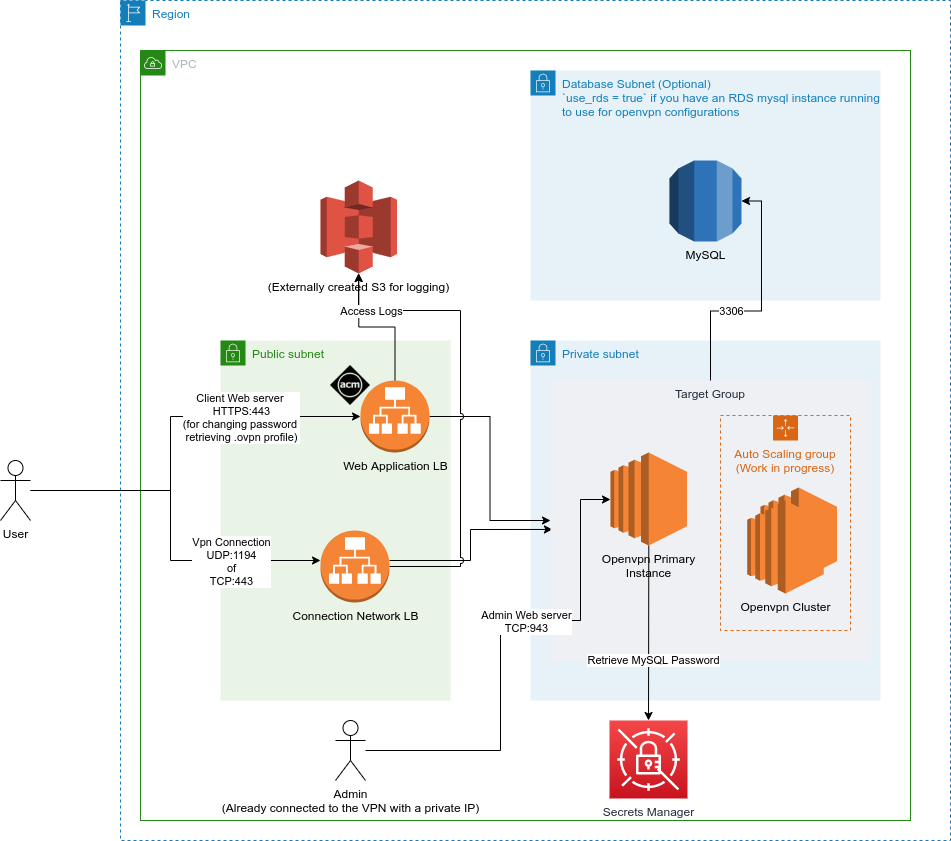

The diagram above was exported from draw.io. Its source (the exported page's mxGraphModel, read from the mxfile embedded in the PNG):
<mxGraphModel dx="2609" dy="1076" grid="1" gridSize="10" guides="1" tooltips="1" connect="1" arrows="1" fold="1" page="1" pageScale="1" pageWidth="700" pageHeight="1000" background="#FFFFFF" math="0" shadow="0">
  <root>
    <mxCell id="0" />
    <mxCell id="1" parent="0" />
    <mxCell id="dxCcJP8pfecm1sgc12g0-3" value="Region" style="points=[[0,0],[0.25,0],[0.5,0],[0.75,0],[1,0],[1,0.25],[1,0.5],[1,0.75],[1,1],[0.75,1],[0.5,1],[0.25,1],[0,1],[0,0.75],[0,0.5],[0,0.25]];outlineConnect=0;gradientColor=none;html=1;whiteSpace=wrap;fontSize=12;fontStyle=0;shape=mxgraph.aws4.group;grIcon=mxgraph.aws4.group_region;strokeColor=#147EBA;fillColor=none;verticalAlign=top;align=left;spacingLeft=30;fontColor=#147EBA;dashed=1;" parent="1" vertex="1">
      <mxGeometry x="-640" y="100" width="830" height="840" as="geometry" />
    </mxCell>
    <mxCell id="dxCcJP8pfecm1sgc12g0-6" value="VPC" style="points=[[0,0],[0.25,0],[0.5,0],[0.75,0],[1,0],[1,0.25],[1,0.5],[1,0.75],[1,1],[0.75,1],[0.5,1],[0.25,1],[0,1],[0,0.75],[0,0.5],[0,0.25]];outlineConnect=0;gradientColor=none;html=1;whiteSpace=wrap;fontSize=12;fontStyle=0;shape=mxgraph.aws4.group;grIcon=mxgraph.aws4.group_vpc;strokeColor=#248814;fillColor=none;verticalAlign=top;align=left;spacingLeft=30;fontColor=#AAB7B8;dashed=0;" parent="1" vertex="1">
      <mxGeometry x="-620" y="150" width="770" height="770" as="geometry" />
    </mxCell>
    <mxCell id="dxCcJP8pfecm1sgc12g0-4" value="Public subnet" style="points=[[0,0],[0.25,0],[0.5,0],[0.75,0],[1,0],[1,0.25],[1,0.5],[1,0.75],[1,1],[0.75,1],[0.5,1],[0.25,1],[0,1],[0,0.75],[0,0.5],[0,0.25]];outlineConnect=0;gradientColor=none;html=1;whiteSpace=wrap;fontSize=12;fontStyle=0;shape=mxgraph.aws4.group;grIcon=mxgraph.aws4.group_security_group;grStroke=0;strokeColor=#248814;fillColor=#E9F3E6;verticalAlign=top;align=left;spacingLeft=30;fontColor=#248814;dashed=0;" parent="1" vertex="1">
      <mxGeometry x="-540" y="440" width="230" height="360" as="geometry" />
    </mxCell>
    <mxCell id="dxCcJP8pfecm1sgc12g0-5" value="Private subnet" style="points=[[0,0],[0.25,0],[0.5,0],[0.75,0],[1,0],[1,0.25],[1,0.5],[1,0.75],[1,1],[0.75,1],[0.5,1],[0.25,1],[0,1],[0,0.75],[0,0.5],[0,0.25]];outlineConnect=0;gradientColor=none;html=1;whiteSpace=wrap;fontSize=12;fontStyle=0;shape=mxgraph.aws4.group;grIcon=mxgraph.aws4.group_security_group;grStroke=0;strokeColor=#147EBA;fillColor=#E6F2F8;verticalAlign=top;align=left;spacingLeft=30;fontColor=#147EBA;dashed=0;" parent="1" vertex="1">
      <mxGeometry x="-230" y="440" width="350" height="360" as="geometry" />
    </mxCell>
    <mxCell id="dxCcJP8pfecm1sgc12g0-20" style="edgeStyle=orthogonalEdgeStyle;rounded=0;orthogonalLoop=1;jettySize=auto;html=1;" parent="1" source="dxCcJP8pfecm1sgc12g0-7" target="dxCcJP8pfecm1sgc12g0-18" edge="1">
      <mxGeometry relative="1" as="geometry" />
    </mxCell>
    <mxCell id="dxCcJP8pfecm1sgc12g0-34" style="edgeStyle=orthogonalEdgeStyle;rounded=0;orthogonalLoop=1;jettySize=auto;html=1;" parent="1" source="dxCcJP8pfecm1sgc12g0-7" target="dxCcJP8pfecm1sgc12g0-33" edge="1">
      <mxGeometry relative="1" as="geometry" />
    </mxCell>
    <mxCell id="dxCcJP8pfecm1sgc12g0-7" value="Web Application LB" style="outlineConnect=0;dashed=0;verticalLabelPosition=bottom;verticalAlign=top;align=center;html=1;shape=mxgraph.aws3.application_load_balancer;fillColor=#F58534;gradientColor=none;" parent="1" vertex="1">
      <mxGeometry x="-400" y="480" width="69" height="72" as="geometry" />
    </mxCell>
    <mxCell id="dxCcJP8pfecm1sgc12g0-21" style="edgeStyle=orthogonalEdgeStyle;rounded=0;orthogonalLoop=1;jettySize=auto;html=1;entryX=0.006;entryY=0.532;entryDx=0;entryDy=0;entryPerimeter=0;jumpStyle=arc;" parent="1" source="dxCcJP8pfecm1sgc12g0-8" target="dxCcJP8pfecm1sgc12g0-18" edge="1">
      <mxGeometry relative="1" as="geometry">
        <Array as="points">
          <mxPoint x="-290" y="660" />
          <mxPoint x="-290" y="629" />
        </Array>
      </mxGeometry>
    </mxCell>
    <mxCell id="dxCcJP8pfecm1sgc12g0-35" style="edgeStyle=orthogonalEdgeStyle;rounded=0;orthogonalLoop=1;jettySize=auto;html=1;jumpStyle=arc;" parent="1" source="dxCcJP8pfecm1sgc12g0-8" target="dxCcJP8pfecm1sgc12g0-33" edge="1">
      <mxGeometry relative="1" as="geometry">
        <Array as="points">
          <mxPoint x="-300" y="666" />
          <mxPoint x="-300" y="410" />
          <mxPoint x="-402" y="410" />
        </Array>
      </mxGeometry>
    </mxCell>
    <mxCell id="dxCcJP8pfecm1sgc12g0-36" value="Access Logs" style="edgeLabel;html=1;align=center;verticalAlign=middle;resizable=0;points=[];" parent="dxCcJP8pfecm1sgc12g0-35" vertex="1" connectable="0">
      <mxGeometry x="0.4721" y="2" relative="1" as="geometry">
        <mxPoint x="-74" y="-2" as="offset" />
      </mxGeometry>
    </mxCell>
    <mxCell id="dxCcJP8pfecm1sgc12g0-8" value="Connection Network LB" style="outlineConnect=0;dashed=0;verticalLabelPosition=bottom;verticalAlign=top;align=center;html=1;shape=mxgraph.aws3.application_load_balancer;fillColor=#F58536;gradientColor=none;" parent="1" vertex="1">
      <mxGeometry x="-440" y="630" width="69" height="72" as="geometry" />
    </mxCell>
    <mxCell id="dxCcJP8pfecm1sgc12g0-10" style="edgeStyle=orthogonalEdgeStyle;rounded=0;orthogonalLoop=1;jettySize=auto;html=1;entryX=0;entryY=0.5;entryDx=0;entryDy=0;entryPerimeter=0;" parent="1" source="dxCcJP8pfecm1sgc12g0-9" target="dxCcJP8pfecm1sgc12g0-7" edge="1">
      <mxGeometry relative="1" as="geometry">
        <Array as="points">
          <mxPoint x="-590" y="590" />
          <mxPoint x="-590" y="516" />
        </Array>
      </mxGeometry>
    </mxCell>
    <mxCell id="dxCcJP8pfecm1sgc12g0-12" value="Client Web server &lt;br&gt;HTTPS:443&lt;br&gt;(for changing password&amp;nbsp;&lt;br&gt;retrieving .ovpn profile)" style="edgeLabel;html=1;align=center;verticalAlign=middle;resizable=0;points=[];" parent="dxCcJP8pfecm1sgc12g0-10" vertex="1" connectable="0">
      <mxGeometry x="0.3237" y="3" relative="1" as="geometry">
        <mxPoint x="17" y="3" as="offset" />
      </mxGeometry>
    </mxCell>
    <mxCell id="dxCcJP8pfecm1sgc12g0-11" style="edgeStyle=orthogonalEdgeStyle;rounded=0;orthogonalLoop=1;jettySize=auto;html=1;" parent="1" source="dxCcJP8pfecm1sgc12g0-9" target="dxCcJP8pfecm1sgc12g0-8" edge="1">
      <mxGeometry relative="1" as="geometry">
        <Array as="points">
          <mxPoint x="-590" y="590" />
          <mxPoint x="-590" y="660" />
        </Array>
      </mxGeometry>
    </mxCell>
    <mxCell id="dxCcJP8pfecm1sgc12g0-13" value="Vpn Connection&lt;br&gt;UDP:1194&lt;br&gt;of&lt;br&gt;TCP:443" style="edgeLabel;html=1;align=center;verticalAlign=middle;resizable=0;points=[];" parent="dxCcJP8pfecm1sgc12g0-11" vertex="1" connectable="0">
      <mxGeometry x="0.3586" y="-3" relative="1" as="geometry">
        <mxPoint x="25" y="-3" as="offset" />
      </mxGeometry>
    </mxCell>
    <mxCell id="dxCcJP8pfecm1sgc12g0-9" value="User" style="shape=umlActor;verticalLabelPosition=bottom;verticalAlign=top;html=1;outlineConnect=0;" parent="1" vertex="1">
      <mxGeometry x="-760" y="560" width="30" height="60" as="geometry" />
    </mxCell>
    <mxCell id="dxCcJP8pfecm1sgc12g0-18" value="Target Group" style="fillColor=#EFF0F3;strokeColor=none;dashed=0;verticalAlign=top;fontStyle=0;fontColor=#232F3D;" parent="1" vertex="1">
      <mxGeometry x="-210" y="480" width="320" height="280" as="geometry" />
    </mxCell>
    <mxCell id="dxCcJP8pfecm1sgc12g0-38" style="edgeStyle=orthogonalEdgeStyle;rounded=0;jumpStyle=arc;orthogonalLoop=1;jettySize=auto;html=1;" parent="1" source="dxCcJP8pfecm1sgc12g0-15" target="dxCcJP8pfecm1sgc12g0-37" edge="1">
      <mxGeometry relative="1" as="geometry" />
    </mxCell>
    <mxCell id="dxCcJP8pfecm1sgc12g0-39" value="Retrieve MySQL Password" style="edgeLabel;html=1;align=center;verticalAlign=middle;resizable=0;points=[];" parent="dxCcJP8pfecm1sgc12g0-38" vertex="1" connectable="0">
      <mxGeometry x="0.3155" y="4" relative="1" as="geometry">
        <mxPoint as="offset" />
      </mxGeometry>
    </mxCell>
    <mxCell id="dxCcJP8pfecm1sgc12g0-15" value="Openvpn Primary&lt;br&gt;Instance" style="outlineConnect=0;dashed=0;verticalLabelPosition=bottom;verticalAlign=top;align=center;html=1;shape=mxgraph.aws3.ec2;fillColor=#F58534;gradientColor=none;" parent="1" vertex="1">
      <mxGeometry x="-150" y="552" width="76.5" height="93" as="geometry" />
    </mxCell>
    <mxCell id="dxCcJP8pfecm1sgc12g0-17" value="Auto Scaling group&lt;br&gt;(Work in progress)" style="points=[[0,0],[0.25,0],[0.5,0],[0.75,0],[1,0],[1,0.25],[1,0.5],[1,0.75],[1,1],[0.75,1],[0.5,1],[0.25,1],[0,1],[0,0.75],[0,0.5],[0,0.25]];outlineConnect=0;gradientColor=none;html=1;whiteSpace=wrap;fontSize=12;fontStyle=0;shape=mxgraph.aws4.groupCenter;grIcon=mxgraph.aws4.group_auto_scaling_group;grStroke=1;strokeColor=#D86613;fillColor=none;verticalAlign=top;align=center;fontColor=#D86613;dashed=1;spacingTop=25;" parent="1" vertex="1">
      <mxGeometry x="-40" y="515" width="130" height="215" as="geometry" />
    </mxCell>
    <mxCell id="dxCcJP8pfecm1sgc12g0-19" value="" style="outlineConnect=0;dashed=0;verticalLabelPosition=bottom;verticalAlign=top;align=center;html=1;shape=mxgraph.aws3.ec2;fillColor=#F58534;gradientColor=none;" parent="1" vertex="1">
      <mxGeometry y="587" width="76.5" height="93" as="geometry" />
    </mxCell>
    <mxCell id="dxCcJP8pfecm1sgc12g0-23" value="" style="shape=image;html=1;verticalAlign=top;verticalLabelPosition=bottom;labelBackgroundColor=#ffffff;imageAspect=0;aspect=fixed;image=https://cdn4.iconfinder.com/data/icons/logos-brands-5/24/acm-128.png" parent="1" vertex="1">
      <mxGeometry x="-430" y="465" width="40" height="40" as="geometry" />
    </mxCell>
    <mxCell id="dxCcJP8pfecm1sgc12g0-24" value="Openvpn Cluster" style="outlineConnect=0;dashed=0;verticalLabelPosition=bottom;verticalAlign=top;align=center;html=1;shape=mxgraph.aws3.ec2;fillColor=#F58534;gradientColor=none;" parent="1" vertex="1">
      <mxGeometry x="-13.25" y="600" width="76.5" height="93" as="geometry" />
    </mxCell>
    <mxCell id="dxCcJP8pfecm1sgc12g0-25" value="Database Subnet (Optional)&lt;br&gt;`use_rds = true` if you have an RDS mysql instance running to use for openvpn configurations" style="points=[[0,0],[0.25,0],[0.5,0],[0.75,0],[1,0],[1,0.25],[1,0.5],[1,0.75],[1,1],[0.75,1],[0.5,1],[0.25,1],[0,1],[0,0.75],[0,0.5],[0,0.25]];outlineConnect=0;gradientColor=none;html=1;whiteSpace=wrap;fontSize=12;fontStyle=0;shape=mxgraph.aws4.group;grIcon=mxgraph.aws4.group_security_group;grStroke=0;strokeColor=#147EBA;fillColor=#E6F2F8;verticalAlign=top;align=left;spacingLeft=30;fontColor=#147EBA;dashed=0;" parent="1" vertex="1">
      <mxGeometry x="-230" y="170" width="350" height="230" as="geometry" />
    </mxCell>
    <mxCell id="dxCcJP8pfecm1sgc12g0-26" value="MySQL" style="outlineConnect=0;dashed=0;verticalLabelPosition=bottom;verticalAlign=top;align=center;html=1;shape=mxgraph.aws3.rds;fillColor=#2E73B8;gradientColor=none;" parent="1" vertex="1">
      <mxGeometry x="-91" y="260" width="72" height="81" as="geometry" />
    </mxCell>
    <mxCell id="dxCcJP8pfecm1sgc12g0-27" style="edgeStyle=orthogonalEdgeStyle;rounded=0;orthogonalLoop=1;jettySize=auto;html=1;exitX=0.5;exitY=0;exitDx=0;exitDy=0;entryX=1;entryY=0.5;entryDx=0;entryDy=0;entryPerimeter=0;" parent="1" source="dxCcJP8pfecm1sgc12g0-18" target="dxCcJP8pfecm1sgc12g0-26" edge="1">
      <mxGeometry relative="1" as="geometry">
        <mxPoint x="210" y="430" as="sourcePoint" />
        <mxPoint x="331" y="534" as="targetPoint" />
      </mxGeometry>
    </mxCell>
    <mxCell id="dxCcJP8pfecm1sgc12g0-28" value="3306" style="edgeLabel;html=1;align=center;verticalAlign=middle;resizable=0;points=[];" parent="dxCcJP8pfecm1sgc12g0-27" vertex="1" connectable="0">
      <mxGeometry x="-0.3253" y="-1" relative="1" as="geometry">
        <mxPoint x="4.5" y="-1.5" as="offset" />
      </mxGeometry>
    </mxCell>
    <mxCell id="dxCcJP8pfecm1sgc12g0-30" style="edgeStyle=orthogonalEdgeStyle;rounded=0;orthogonalLoop=1;jettySize=auto;html=1;" parent="1" source="dxCcJP8pfecm1sgc12g0-29" target="dxCcJP8pfecm1sgc12g0-15" edge="1">
      <mxGeometry relative="1" as="geometry">
        <Array as="points">
          <mxPoint x="-260" y="850" />
          <mxPoint x="-260" y="720" />
          <mxPoint x="-180" y="720" />
          <mxPoint x="-180" y="599" />
        </Array>
      </mxGeometry>
    </mxCell>
    <mxCell id="dxCcJP8pfecm1sgc12g0-31" value="Admin Web server&lt;br&gt;TCP:943" style="edgeLabel;html=1;align=center;verticalAlign=middle;resizable=0;points=[];" parent="dxCcJP8pfecm1sgc12g0-30" vertex="1" connectable="0">
      <mxGeometry x="-0.1953" y="4" relative="1" as="geometry">
        <mxPoint x="29" y="-65" as="offset" />
      </mxGeometry>
    </mxCell>
    <mxCell id="dxCcJP8pfecm1sgc12g0-29" value="Admin&lt;br&gt;(Already connected to the VPN with a private IP)" style="shape=umlActor;verticalLabelPosition=bottom;verticalAlign=top;html=1;outlineConnect=0;" parent="1" vertex="1">
      <mxGeometry x="-425" y="820" width="30" height="60" as="geometry" />
    </mxCell>
    <mxCell id="dxCcJP8pfecm1sgc12g0-33" value="(Externally created S3 for logging)" style="outlineConnect=0;dashed=0;verticalLabelPosition=bottom;verticalAlign=top;align=center;html=1;shape=mxgraph.aws3.s3;fillColor=#E05243;gradientColor=none;" parent="1" vertex="1">
      <mxGeometry x="-440" y="280" width="76.5" height="93" as="geometry" />
    </mxCell>
    <mxCell id="dxCcJP8pfecm1sgc12g0-37" value="Secrets Manager" style="points=[[0,0,0],[0.25,0,0],[0.5,0,0],[0.75,0,0],[1,0,0],[0,1,0],[0.25,1,0],[0.5,1,0],[0.75,1,0],[1,1,0],[0,0.25,0],[0,0.5,0],[0,0.75,0],[1,0.25,0],[1,0.5,0],[1,0.75,0]];outlineConnect=0;fontColor=#232F3E;gradientColor=#F54749;gradientDirection=north;fillColor=#C7131F;strokeColor=#ffffff;dashed=0;verticalLabelPosition=bottom;verticalAlign=top;align=center;html=1;fontSize=12;fontStyle=0;aspect=fixed;shape=mxgraph.aws4.resourceIcon;resIcon=mxgraph.aws4.secrets_manager;" parent="1" vertex="1">
      <mxGeometry x="-151" y="820" width="78" height="78" as="geometry" />
    </mxCell>
  </root>
</mxGraphModel>